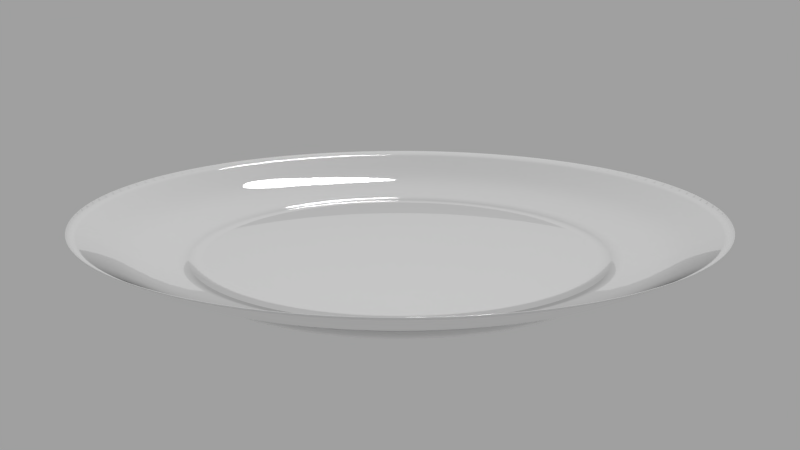 # Source: late.blend  (saved by Blender 2.79.0; exported with 4.5.12 LTS)
import bpy
from mathutils import Matrix  # noqa: F401  (used for matrix-valued properties, if any)

bpy.ops.wm.read_factory_settings(use_empty=True)
scene = bpy.context.scene
scene.name = 'Scene'

# ---- collections
col_collection_1 = bpy.data.collections.new('Collection 1'); scene.collection.children.link(col_collection_1)

# ---- materials (node trees are filled in below, after node groups)
mat_plate = bpy.data.materials.new('Plate')
mat_plate.alpha_threshold = 0.0
mat_plate.roughness = 0.5
mat_plate.line_color = (0.0, 0.0, 0.0, 1.0)

# ---- material node trees
mat_plate.use_nodes = True; mat_plate.node_tree.nodes.clear()
_N = mat_plate.node_tree.nodes; _L = mat_plate.node_tree.links
n0 = _N.new('ShaderNodeOutputMaterial'); n0.name = 'Material Output'; n0.location = (300, 300)
n1 = _N.new('ShaderNodeBsdfPrincipled'); n1.name = 'Principled BSDF'; n1.location = (10, 300)
n1.width = 150
n1.subsurface_method = 'BURLEY'
n1.inputs[0].default_value = (1.0, 1.0, 1.0, 1.0)
n1.inputs[2].default_value = 0.0
n1.inputs[3].default_value = 1.45
n1.inputs[9].default_value = (1.0, 1.0, 1.0)
_L.new(n1.outputs[0], n0.inputs[0])
n0.is_active_output = True

# ---- world
world_world = bpy.data.worlds.new('World'); scene.world = world_world
world_world.use_nodes = True; world_world.node_tree.nodes.clear()
_N = world_world.node_tree.nodes; _L = world_world.node_tree.links
n0 = _N.new('ShaderNodeOutputWorld'); n0.name = 'World Output'; n0.location = (300, 300)
n1 = _N.new('ShaderNodeBackground'); n1.name = 'Background'; n1.location = (10, 300)
n1.inputs[0].default_value = (1.0, 1.0, 1.0, 1.0)
n1.inputs[1].default_value = 0.35
_L.new(n1.outputs[0], n0.inputs[0])
n0.is_active_output = True
world_world.color = (0.05088, 0.05088, 0.05088)
world_world.use_sun_shadow = False
world_world.sun_shadow_jitter_overblur = 0.0
world_world.cycles.sampling_method = 'MANUAL'

# ---- cameras
cam_camera = bpy.data.cameras.new('Camera')
cam_camera.clip_end = 100.0
cam_camera.lens = 35.0
cam_camera.sensor_width = 32.0
cam_camera.sensor_height = 18.0
cam_camera.ortho_scale = 7.314
cam_camera.dof.focus_distance = 0.0

# ---- lights
light_sun = bpy.data.lights.new('Sun', 'SUN')
light_sun.transmission_factor = 0.0
light_sun.angle = 0.1993
light_sun.energy = 1.0
light_sun.shadow_buffer_clip_start = 0.5
light_sun.shadow_soft_size = 0.1
light_sun.shadow_cascade_max_distance = 1000.0

# ---- meshes
me_circle = bpy.data.meshes.new('Circle')
me_circle.from_pydata([(2.955e-07, 3.855, 0.02493), (-0.7521, 3.781, 0.02493), (-1.475, 3.562, 0.02493), (-2.142, 3.205, 0.02493), (-2.726, 2.726, 0.02493), (-3.205, 2.142, 0.02493), (-3.562, 1.475, 0.02493), (-3.781, 0.7521, 0.02493), (-3.855, -5.239e-07, 0.02493), (-3.781, -0.7521, 0.02493), (-3.562, -1.475, 0.02493), (-3.205, -2.142, 0.02493), (-2.726, -2.726, 0.02493), (-2.142, -3.205, 0.02493), (-1.475, -3.562, 0.02493), (-0.7521, -3.781, 0.02493), (1.552e-06, -3.855, 0.02493), (0.7521, -3.781, 0.02493), (1.475, -3.562, 0.02493), (2.142, -3.205, 0.02493), (2.726, -2.726, 0.02493), (3.205, -2.142, 0.02493), (3.562, -1.475, 0.02493), (3.781, -0.7521, 0.02493), (3.855, 2.908e-06, 0.02493), (3.781, 0.7521, 0.02493), (3.562, 1.475, 0.02493), (3.205, 2.142, 0.02493), (2.726, 2.726, 0.02493), (2.142, 3.205, 0.02493), (1.475, 3.562, 0.02493), (0.7521, 3.781, 0.02493), (0.8273, 4.159, 0.2174), (1.623, 3.918, 0.2174), (2.356, 3.526, 0.2174), (2.999, 2.999, 0.2174), (3.526, 2.356, 0.2174), (3.918, 1.623, 0.2174), (4.159, 0.8273, 0.2174), (4.241, 3.148e-06, 0.2174), (4.159, -0.8273, 0.2174), (3.918, -1.623, 0.2174), (3.526, -2.356, 0.2174), (2.999, -2.999, 0.2174), (2.356, -3.526, 0.2174), (1.623, -3.918, 0.2174), (0.8273, -4.159, 0.2174), (1.715e-06, -4.241, 0.2174), (-0.8273, -4.159, 0.2174), (-1.623, -3.918, 0.2174), (-2.356, -3.526, 0.2174), (-2.999, -2.999, 0.2174), (-3.526, -2.356, 0.2174), (-3.918, -1.623, 0.2174), (-4.159, -0.8273, 0.2174), (-4.241, -6.269e-07, 0.2174), (-4.159, 0.8273, 0.2174), (-3.918, 1.623, 0.2174), (-3.526, 2.356, 0.2174), (-2.999, 2.999, 0.2174), (-2.356, 3.526, 0.2174), (-1.623, 3.918, 0.2174), (-0.8273, 4.159, 0.2174), (3.335e-07, 4.241, 0.2174), (-0.4384, 2.204, -0.1194), (2.128e-07, 2.247, -0.1194), (-0.86, 2.076, -0.1194), (-1.248, 1.869, -0.1194), (-1.589, 1.589, -0.1194), (-1.869, 1.248, -0.1194), (-2.076, 0.86, -0.1194), (-2.204, 0.4384, -0.1194), (-2.247, -2.283e-07, -0.1194), (-2.204, -0.4384, -0.1194), (-2.076, -0.86, -0.1194), (-1.869, -1.248, -0.1194), (-1.589, -1.589, -0.1194), (-1.248, -1.869, -0.1194), (-0.86, -2.076, -0.1194), (-0.4384, -2.204, -0.1194), (9.462e-07, -2.247, -0.1194), (0.4384, -2.204, -0.1194), (0.86, -2.076, -0.1194), (1.248, -1.869, -0.1194), (1.589, -1.589, -0.1194), (1.869, -1.248, -0.1194), (2.076, -0.86, -0.1194), (2.204, -0.4384, -0.1194), (2.247, 1.792e-06, -0.1194), (2.204, 0.4384, -0.1194), (2.076, 0.86, -0.1194), (1.869, 1.248, -0.1194), (1.589, 1.589, -0.1194), (1.248, 1.869, -0.1194), (0.86, 2.076, -0.1194), (0.4384, 2.204, -0.1194), (0.9262, 4.656, 0.5294), (1.817, 4.386, 0.5294), (2.638, 3.948, 0.5294), (3.357, 3.357, 0.5294), (3.948, 2.638, 0.5294), (4.386, 1.817, 0.5294), (4.656, 0.9262, 0.5294), (4.748, 3.474e-06, 0.5294), (4.656, -0.9262, 0.5294), (4.386, -1.817, 0.5294), (3.948, -2.638, 0.5294), (3.357, -3.357, 0.5294), (2.638, -3.948, 0.5294), (1.817, -4.386, 0.5294), (0.9262, -4.656, 0.5294), (1.903e-06, -4.748, 0.5294), (-0.9262, -4.656, 0.5294), (-1.817, -4.386, 0.5294), (-2.638, -3.948, 0.5294), (-3.357, -3.357, 0.5294), (-3.948, -2.638, 0.5294), (-4.386, -1.817, 0.5294), (-4.656, -0.9262, 0.5294), (-4.748, -7.52e-07, 0.5294), (-4.656, 0.9262, 0.5294), (-4.386, 1.817, 0.5294), (-3.948, 2.638, 0.5294), (-3.357, 3.357, 0.5294), (-2.638, 3.948, 0.5294), (-1.817, 4.386, 0.5294), (-0.9262, 4.656, 0.5294), (3.565e-07, 4.748, 0.5294), (-0.6157, 3.095, -0.1194), (2.245e-07, 3.156, -0.1194), (-1.208, 2.916, -0.1194), (-1.753, 2.624, -0.1194), (-2.232, 2.232, -0.1194), (-2.624, 1.753, -0.1194), (-2.916, 1.208, -0.1194), (-3.095, 0.6157, -0.1194), (-3.156, -4e-07, -0.1194), (-3.095, -0.6157, -0.1194), (-2.916, -1.208, -0.1194), (-2.624, -1.753, -0.1194), (-2.232, -2.232, -0.1194), (-1.753, -2.624, -0.1194), (-1.208, -2.916, -0.1194), (-0.6157, -3.095, -0.1194), (1.253e-06, -3.156, -0.1194), (0.6157, -3.095, -0.1194), (1.208, -2.916, -0.1194), (1.753, -2.624, -0.1194), (2.232, -2.232, -0.1194), (2.624, -1.753, -0.1194), (2.916, -1.208, -0.1194), (3.095, -0.6157, -0.1194), (3.156, 2.409e-06, -0.1194), (3.095, 0.6157, -0.1194), (2.916, 1.208, -0.1194), (2.624, 1.753, -0.1194), (2.232, 2.232, -0.1194), (1.753, 2.624, -0.1194), (1.208, 2.916, -0.1194), (0.6157, 3.095, -0.1194), (-0.6157, 3.095, -0.3906), (2.245e-07, 3.156, -0.3906), (-1.208, 2.916, -0.3906), (-1.753, 2.624, -0.3906), (-2.232, 2.232, -0.3906), (-2.624, 1.753, -0.3906), (-2.916, 1.208, -0.3906), (-3.095, 0.6157, -0.3906), (-3.156, -4e-07, -0.3906), (-3.095, -0.6157, -0.3906), (-2.916, -1.208, -0.3906), (-2.624, -1.753, -0.3906), (-2.232, -2.232, -0.3906), (-1.753, -2.624, -0.3906), (-1.208, -2.916, -0.3906), (-0.6157, -3.095, -0.3906), (1.253e-06, -3.156, -0.3906), (0.6157, -3.095, -0.3906), (1.208, -2.916, -0.3906), (1.753, -2.624, -0.3906), (2.232, -2.232, -0.3906), (2.624, -1.753, -0.3906), (2.916, -1.208, -0.3906), (3.095, -0.6157, -0.3906), (3.156, 2.409e-06, -0.3906), (3.095, 0.6157, -0.3906), (2.916, 1.208, -0.3906), (2.624, 1.753, -0.3906), (2.232, 2.232, -0.3906), (1.753, 2.624, -0.3906), (1.208, 2.916, -0.3906), (0.6157, 3.095, -0.3906), (2.232, -2.232, -0.3294), (1.753, -2.624, -0.3294), (-3.095, 0.6157, -0.3294), (-2.916, 1.208, -0.3294), (2.624, -1.753, -0.3294), (-3.156, -4e-07, -0.3294), (2.916, -1.208, -0.3294), (-3.095, -0.6157, -0.3294), (3.095, -0.6157, -0.3294), (-2.916, -1.208, -0.3294), (3.156, 2.409e-06, -0.3294), (-2.624, -1.753, -0.3294), (3.095, 0.6157, -0.3294), (-2.232, -2.232, -0.3294), (2.916, 1.208, -0.3294), (-1.753, -2.624, -0.3294), (2.624, 1.753, -0.3294), (-1.208, -2.916, -0.3294), (-0.6157, 3.095, -0.3294), (2.245e-07, 3.156, -0.3294), (2.232, 2.232, -0.3294), (-0.6157, -3.095, -0.3294), (-1.208, 2.916, -0.3294), (1.753, 2.624, -0.3294), (1.253e-06, -3.156, -0.3294), (-1.753, 2.624, -0.3294), (1.208, 2.916, -0.3294), (0.6157, -3.095, -0.3294), (-2.232, 2.232, -0.3294), (0.6157, 3.095, -0.3294), (1.208, -2.916, -0.3294), (-2.624, 1.753, -0.3294)], [], [(150, 22, 21, 149), (137, 9, 8, 136), (151, 23, 22, 150), (138, 10, 9, 137), (152, 24, 23, 151), (139, 11, 10, 138), (153, 25, 24, 152), (140, 12, 11, 139), (154, 26, 25, 153), (141, 13, 12, 140), (155, 27, 26, 154), (142, 14, 13, 141), (156, 28, 27, 155), (143, 15, 14, 142), (130, 2, 1, 128), (157, 29, 28, 156), (144, 16, 15, 143), (131, 3, 2, 130), (158, 30, 29, 157), (145, 17, 16, 144), (132, 4, 3, 131), (159, 31, 30, 158), (146, 18, 17, 145), (133, 5, 4, 132), (129, 0, 31, 159), (147, 19, 18, 146), (134, 6, 5, 133), (148, 20, 19, 147), (135, 7, 6, 134), (149, 21, 20, 148), (136, 8, 7, 135), (21, 22, 41, 42), (128, 1, 0, 129), (8, 9, 54, 55), (7, 8, 55, 56), (6, 7, 56, 57), (19, 20, 43, 44), (5, 6, 57, 58), (18, 19, 44, 45), (31, 0, 63, 32), (4, 5, 58, 59), (17, 18, 45, 46), (30, 31, 32, 33), (3, 4, 59, 60), (16, 17, 46, 47), (29, 30, 33, 34), (2, 3, 60, 61), (15, 16, 47, 48), (28, 29, 34, 35), (1, 2, 61, 62), (14, 15, 48, 49), (27, 28, 35, 36), (0, 1, 62, 63), (13, 14, 49, 50), (26, 27, 36, 37), (12, 13, 50, 51), (25, 26, 37, 38), (11, 12, 51, 52), (24, 25, 38, 39), (10, 11, 52, 53), (23, 24, 39, 40), (9, 10, 53, 54), (22, 23, 40, 41), (64, 65, 95, 94, 93, 92, 91, 90, 89, 88, 87, 86, 85, 84, 83, 82, 81, 80, 79, 78, 77, 76, 75, 74, 73, 72, 71, 70, 69, 68, 67, 66), (20, 21, 42, 43), (51, 50, 114, 115), (42, 41, 105, 106), (53, 52, 116, 117), (44, 43, 107, 108), (55, 54, 118, 119), (46, 45, 109, 110), (57, 56, 120, 121), (48, 47, 111, 112), (59, 58, 122, 123), (50, 49, 113, 114), (33, 32, 96, 97), (61, 60, 124, 125), (52, 51, 115, 116), (35, 34, 98, 99), (54, 53, 117, 118), (37, 36, 100, 101), (56, 55, 119, 120), (39, 38, 102, 103), (58, 57, 121, 122), (41, 40, 104, 105), (32, 63, 127, 96), (60, 59, 123, 124), (43, 42, 106, 107), (34, 33, 97, 98), (62, 61, 125, 126), (45, 44, 108, 109), (36, 35, 99, 100), (63, 62, 126, 127), (47, 46, 110, 111), (38, 37, 101, 102), (49, 48, 112, 113), (40, 39, 103, 104), (65, 64, 128, 129), (64, 66, 130, 128), (66, 67, 131, 130), (67, 68, 132, 131), (68, 69, 133, 132), (69, 70, 134, 133), (70, 71, 135, 134), (71, 72, 136, 135), (72, 73, 137, 136), (73, 74, 138, 137), (74, 75, 139, 138), (75, 76, 140, 139), (76, 77, 141, 140), (77, 78, 142, 141), (78, 79, 143, 142), (79, 80, 144, 143), (80, 81, 145, 144), (81, 82, 146, 145), (82, 83, 147, 146), (83, 84, 148, 147), (84, 85, 149, 148), (85, 86, 150, 149), (86, 87, 151, 150), (87, 88, 152, 151), (88, 89, 153, 152), (89, 90, 154, 153), (90, 91, 155, 154), (91, 92, 156, 155), (92, 93, 157, 156), (93, 94, 158, 157), (94, 95, 159, 158), (95, 65, 129, 159), (193, 179, 180, 192), (195, 166, 167, 194), (192, 180, 181, 196), (194, 167, 168, 197), (196, 181, 182, 198), (197, 168, 169, 199), (198, 182, 183, 200), (199, 169, 170, 201), (200, 183, 184, 202), (201, 170, 171, 203), (202, 184, 185, 204), (203, 171, 172, 205), (204, 185, 186, 206), (205, 172, 173, 207), (206, 186, 187, 208), (207, 173, 174, 209), (211, 161, 160, 210), (208, 187, 188, 212), (209, 174, 175, 213), (210, 160, 162, 214), (212, 188, 189, 215), (213, 175, 176, 216), (214, 162, 163, 217), (215, 189, 190, 218), (216, 176, 177, 219), (217, 163, 164, 220), (218, 190, 191, 221), (219, 177, 178, 222), (220, 164, 165, 223), (221, 191, 161, 211), (222, 178, 179, 193), (223, 165, 166, 195), (160, 161, 191, 190, 189, 188, 187, 186, 185, 184, 183, 182, 181, 180, 179, 178, 177, 176, 175, 174, 173, 172, 171, 170, 169, 168, 167, 166, 165, 164, 163, 162), (133, 223, 195, 134), (146, 222, 193, 147), (159, 221, 211, 129), (132, 220, 223, 133), (145, 219, 222, 146), (158, 218, 221, 159), (131, 217, 220, 132), (144, 216, 219, 145), (157, 215, 218, 158), (130, 214, 217, 131), (143, 213, 216, 144), (156, 212, 215, 157), (128, 210, 214, 130), (142, 209, 213, 143), (155, 208, 212, 156), (129, 211, 210, 128), (141, 207, 209, 142), (154, 206, 208, 155), (140, 205, 207, 141), (153, 204, 206, 154), (139, 203, 205, 140), (152, 202, 204, 153), (138, 201, 203, 139), (151, 200, 202, 152), (137, 199, 201, 138), (150, 198, 200, 151), (136, 197, 199, 137), (149, 196, 198, 150), (135, 194, 197, 136), (148, 192, 196, 149), (134, 195, 194, 135), (147, 193, 192, 148)])
me_circle.polygons.foreach_set('use_smooth', [True] * 194)
_uv = me_circle.uv_layers.new(name='UVMap')
_uv.uv.foreach_set('vector', [0.2807, 0.1477, 0.2763, 0.08284, 0.3244, 0.08284, 0.32, 0.1477, 0.4276, 0.6681, 0.4558, 0.7185, 0.4159, 0.7577, 0.3949, 0.7002, 0.2421, 0.159, 0.2292, 0.09659, 0.2763, 0.08284, 0.2807, 0.1477, 0.4554, 0.6273, 0.4898, 0.6687, 0.4558, 0.7185, 0.4276, 0.6681, 0.2058, 0.1811, 0.1848, 0.1236, 0.2292, 0.09659, 0.2421, 0.159, 0.4773, 0.5794, 0.5165, 0.6101, 0.4898, 0.6687, 0.4554, 0.6273, 0.1731, 0.2131, 0.1449, 0.1627, 0.1848, 0.1236, 0.2058, 0.1811, 0.4923, 0.5261, 0.5349, 0.545, 0.5165, 0.6101, 0.4773, 0.5794, 0.1453, 0.2539, 0.1109, 0.2126, 0.1449, 0.1627, 0.1731, 0.2131, 0.5, 0.4695, 0.5442, 0.4759, 0.5349, 0.545, 0.4923, 0.5261, 0.1234, 0.3019, 0.08423, 0.2711, 0.1109, 0.2126, 0.1453, 0.2539, 0.5, 0.4118, 0.5442, 0.4054, 0.5442, 0.4759, 0.5, 0.4695, 0.1084, 0.3552, 0.06584, 0.3363, 0.08423, 0.2711, 0.1234, 0.3019, 0.4923, 0.3552, 0.5349, 0.3363, 0.5442, 0.4054, 0.5, 0.4118, 0.1731, 0.6681, 0.1449, 0.7185, 0.1109, 0.6687, 0.1453, 0.6273, 0.1007, 0.4118, 0.05647, 0.4054, 0.06584, 0.3363, 0.1084, 0.3552, 0.4773, 0.3019, 0.5165, 0.2711, 0.5349, 0.3363, 0.4923, 0.3552, 0.2058, 0.7002, 0.1848, 0.7577, 0.1449, 0.7185, 0.1731, 0.6681, 0.1007, 0.4695, 0.05647, 0.4759, 0.05647, 0.4054, 0.1007, 0.4118, 0.4554, 0.2539, 0.4898, 0.2126, 0.5165, 0.2711, 0.4773, 0.3019, 0.2421, 0.7223, 0.2292, 0.7847, 0.1848, 0.7577, 0.2058, 0.7002, 0.1084, 0.5261, 0.06584, 0.545, 0.05647, 0.4759, 0.1007, 0.4695, 0.4276, 0.2131, 0.4558, 0.1627, 0.4898, 0.2126, 0.4554, 0.2539, 0.2807, 0.7335, 0.2763, 0.7984, 0.2292, 0.7847, 0.2421, 0.7223, 0.1234, 0.5794, 0.08423, 0.6101, 0.06584, 0.545, 0.1084, 0.5261, 0.3949, 0.1811, 0.4159, 0.1236, 0.4558, 0.1627, 0.4276, 0.2131, 0.32, 0.7335, 0.3244, 0.7984, 0.2763, 0.7984, 0.2807, 0.7335, 0.3586, 0.159, 0.3715, 0.09659, 0.4159, 0.1236, 0.3949, 0.1811, 0.3586, 0.7223, 0.3715, 0.7847, 0.3244, 0.7984, 0.32, 0.7335, 0.32, 0.1477, 0.3244, 0.08284, 0.3715, 0.09659, 0.3586, 0.159, 0.3949, 0.7002, 0.4159, 0.7577, 0.3715, 0.7847, 0.3586, 0.7223, 0.3244, 0.08284, 0.2763, 0.08284, 0.2739, 0.04705, 0.3268, 0.04705, 0.1453, 0.6273, 0.1109, 0.6687, 0.08423, 0.6101, 0.1234, 0.5794, 0.4159, 0.7577, 0.4558, 0.7185, 0.4714, 0.7463, 0.4274, 0.7894, 0.3715, 0.7847, 0.4159, 0.7577, 0.4274, 0.7894, 0.3786, 0.8191, 0.3244, 0.7984, 0.3715, 0.7847, 0.3786, 0.8191, 0.3268, 0.8342, 0.4159, 0.1236, 0.3715, 0.09659, 0.3786, 0.06217, 0.4274, 0.09184, 0.2763, 0.7984, 0.3244, 0.7984, 0.3268, 0.8342, 0.2739, 0.8342, 0.4558, 0.1627, 0.4159, 0.1236, 0.4274, 0.09184, 0.4714, 0.1349, 0.06584, 0.545, 0.08423, 0.6101, 0.0626, 0.627, 0.04238, 0.5554, 0.2292, 0.7847, 0.2763, 0.7984, 0.2739, 0.8342, 0.2221, 0.8191, 0.4898, 0.2126, 0.4558, 0.1627, 0.4714, 0.1349, 0.5087, 0.1897, 0.05647, 0.4759, 0.06584, 0.545, 0.04238, 0.5554, 0.03207, 0.4794, 0.1848, 0.7577, 0.2292, 0.7847, 0.2221, 0.8191, 0.1733, 0.7894, 0.5165, 0.2711, 0.4898, 0.2126, 0.5087, 0.1897, 0.5381, 0.2542, 0.05647, 0.4054, 0.05647, 0.4759, 0.03207, 0.4794, 0.03207, 0.4019, 0.1449, 0.7185, 0.1848, 0.7577, 0.1733, 0.7894, 0.1293, 0.7463, 0.5349, 0.3363, 0.5165, 0.2711, 0.5381, 0.2542, 0.5583, 0.3258, 0.06584, 0.3363, 0.05647, 0.4054, 0.03207, 0.4019, 0.04238, 0.3258, 0.1109, 0.6687, 0.1449, 0.7185, 0.1293, 0.7463, 0.09196, 0.6915, 0.5442, 0.4054, 0.5349, 0.3363, 0.5583, 0.3258, 0.5686, 0.4019, 0.08423, 0.2711, 0.06584, 0.3363, 0.04238, 0.3258, 0.0626, 0.2542, 0.08423, 0.6101, 0.1109, 0.6687, 0.09196, 0.6915, 0.0626, 0.627, 0.5442, 0.4759, 0.5442, 0.4054, 0.5686, 0.4019, 0.5686, 0.4794, 0.1109, 0.2126, 0.08423, 0.2711, 0.0626, 0.2542, 0.09196, 0.1897, 0.5349, 0.545, 0.5442, 0.4759, 0.5686, 0.4794, 0.5583, 0.5554, 0.1449, 0.1627, 0.1109, 0.2126, 0.09196, 0.1897, 0.1293, 0.1349, 0.5165, 0.6101, 0.5349, 0.545, 0.5583, 0.5554, 0.5381, 0.627, 0.1848, 0.1236, 0.1449, 0.1627, 0.1293, 0.1349, 0.1733, 0.09184, 0.4898, 0.6687, 0.5165, 0.6101, 0.5381, 0.627, 0.5087, 0.6915, 0.2292, 0.09659, 0.1848, 0.1236, 0.1733, 0.09184, 0.2221, 0.06217, 0.4558, 0.7185, 0.4898, 0.6687, 0.5087, 0.6915, 0.4714, 0.7463, 0.2763, 0.08284, 0.2292, 0.09659, 0.2221, 0.06217, 0.2739, 0.04705, 0.1899, 0.5736, 0.1744, 0.5394, 0.1636, 0.5015, 0.1582, 0.4612, 0.1582, 0.4201, 0.1636, 0.3798, 0.1744, 0.3418, 0.1899, 0.3077, 0.2097, 0.2786, 0.233, 0.2558, 0.2589, 0.2401, 0.2863, 0.2321, 0.3144, 0.2321, 0.3418, 0.2401, 0.3677, 0.2558, 0.391, 0.2786, 0.4108, 0.3077, 0.4263, 0.3418, 0.4371, 0.3798, 0.4425, 0.4201, 0.4425, 0.4612, 0.4371, 0.5015, 0.4263, 0.5394, 0.4108, 0.5736, 0.391, 0.6026, 0.3677, 0.6254, 0.3418, 0.6412, 0.3144, 0.6492, 0.2863, 0.6492, 0.2589, 0.6412, 0.233, 0.6254, 0.2097, 0.6026, 0.3715, 0.09659, 0.3244, 0.08284, 0.3268, 0.04705, 0.3786, 0.06217, 0.5583, 0.5554, 0.5686, 0.4794, 0.6007, 0.484, 0.5892, 0.5691, 0.3268, 0.04705, 0.2739, 0.04705, 0.2708, 0.0, 0.3299, 0.0, 0.5087, 0.6915, 0.5381, 0.627, 0.5665, 0.6493, 0.5336, 0.7215, 0.4274, 0.09184, 0.3786, 0.06217, 0.388, 0.01693, 0.4426, 0.05015, 0.4274, 0.7894, 0.4714, 0.7463, 0.4918, 0.7829, 0.4426, 0.8311, 0.5087, 0.1897, 0.4714, 0.1349, 0.4918, 0.09837, 0.5336, 0.1597, 0.3268, 0.8342, 0.3786, 0.8191, 0.388, 0.8643, 0.3299, 0.8812, 0.5583, 0.3258, 0.5381, 0.2542, 0.5665, 0.2319, 0.5892, 0.3121, 0.2221, 0.8191, 0.2739, 0.8342, 0.2708, 0.8812, 0.2127, 0.8643, 0.5686, 0.4794, 0.5686, 0.4019, 0.6007, 0.3972, 0.6007, 0.484, 0.03207, 0.4794, 0.04238, 0.5554, 0.01154, 0.5691, 0.0, 0.484, 0.1293, 0.7463, 0.1733, 0.7894, 0.1581, 0.8311, 0.1089, 0.7829, 0.5381, 0.627, 0.5583, 0.5554, 0.5892, 0.5691, 0.5665, 0.6493, 0.04238, 0.3258, 0.03207, 0.4019, 0.0, 0.3972, 0.01154, 0.3121, 0.4714, 0.7463, 0.5087, 0.6915, 0.5336, 0.7215, 0.4918, 0.7829, 0.09196, 0.1897, 0.0626, 0.2542, 0.03418, 0.2319, 0.06705, 0.1597, 0.3786, 0.8191, 0.4274, 0.7894, 0.4426, 0.8311, 0.388, 0.8643, 0.1733, 0.09184, 0.1293, 0.1349, 0.1089, 0.09837, 0.1581, 0.05015, 0.2739, 0.8342, 0.3268, 0.8342, 0.3299, 0.8812, 0.2708, 0.8812, 0.2739, 0.04705, 0.2221, 0.06217, 0.2127, 0.01693, 0.2708, 0.0, 0.04238, 0.5554, 0.0626, 0.627, 0.03418, 0.6493, 0.01154, 0.5691, 0.1733, 0.7894, 0.2221, 0.8191, 0.2127, 0.8643, 0.1581, 0.8311, 0.3786, 0.06217, 0.3268, 0.04705, 0.3299, 0.0, 0.388, 0.01693, 0.03207, 0.4019, 0.03207, 0.4794, 0.0, 0.484, 0.0, 0.3972, 0.09196, 0.6915, 0.1293, 0.7463, 0.1089, 0.7829, 0.06705, 0.7215, 0.4714, 0.1349, 0.4274, 0.09184, 0.4426, 0.05015, 0.4918, 0.09837, 0.0626, 0.2542, 0.04238, 0.3258, 0.01154, 0.3121, 0.03418, 0.2319, 0.0626, 0.627, 0.09196, 0.6915, 0.06705, 0.7215, 0.03418, 0.6493, 0.5381, 0.2542, 0.5087, 0.1897, 0.5336, 0.1597, 0.5665, 0.2319, 0.1293, 0.1349, 0.09196, 0.1897, 0.06705, 0.1597, 0.1089, 0.09837, 0.5686, 0.4019, 0.5583, 0.3258, 0.5892, 0.3121, 0.6007, 0.3972, 0.2221, 0.06217, 0.1733, 0.09184, 0.1581, 0.05015, 0.2127, 0.01693, 0.1744, 0.5394, 0.1899, 0.5736, 0.1453, 0.6273, 0.1234, 0.5794, 0.1899, 0.5736, 0.2097, 0.6026, 0.1731, 0.6681, 0.1453, 0.6273, 0.2097, 0.6026, 0.233, 0.6254, 0.2058, 0.7002, 0.1731, 0.6681, 0.233, 0.6254, 0.2589, 0.6412, 0.2421, 0.7223, 0.2058, 0.7002, 0.2589, 0.6412, 0.2863, 0.6492, 0.2807, 0.7335, 0.2421, 0.7223, 0.2863, 0.6492, 0.3144, 0.6492, 0.32, 0.7335, 0.2807, 0.7335, 0.3144, 0.6492, 0.3418, 0.6412, 0.3586, 0.7223, 0.32, 0.7335, 0.3418, 0.6412, 0.3677, 0.6254, 0.3949, 0.7002, 0.3586, 0.7223, 0.3677, 0.6254, 0.391, 0.6026, 0.4276, 0.6681, 0.3949, 0.7002, 0.391, 0.6026, 0.4108, 0.5736, 0.4554, 0.6273, 0.4276, 0.6681, 0.4108, 0.5736, 0.4263, 0.5394, 0.4773, 0.5794, 0.4554, 0.6273, 0.4263, 0.5394, 0.4371, 0.5015, 0.4923, 0.5261, 0.4773, 0.5794, 0.4371, 0.5015, 0.4425, 0.4612, 0.5, 0.4695, 0.4923, 0.5261, 0.4425, 0.4612, 0.4425, 0.4201, 0.5, 0.4118, 0.5, 0.4695, 0.4425, 0.4201, 0.4371, 0.3798, 0.4923, 0.3552, 0.5, 0.4118, 0.4371, 0.3798, 0.4263, 0.3418, 0.4773, 0.3019, 0.4923, 0.3552, 0.4263, 0.3418, 0.4108, 0.3077, 0.4554, 0.2539, 0.4773, 0.3019, 0.4108, 0.3077, 0.391, 0.2786, 0.4276, 0.2131, 0.4554, 0.2539, 0.391, 0.2786, 0.3677, 0.2558, 0.3949, 0.1811, 0.4276, 0.2131, 0.3677, 0.2558, 0.3418, 0.2401, 0.3586, 0.159, 0.3949, 0.1811, 0.3418, 0.2401, 0.3144, 0.2321, 0.32, 0.1477, 0.3586, 0.159, 0.3144, 0.2321, 0.2863, 0.2321, 0.2807, 0.1477, 0.32, 0.1477, 0.2863, 0.2321, 0.2589, 0.2401, 0.2421, 0.159, 0.2807, 0.1477, 0.2589, 0.2401, 0.233, 0.2558, 0.2058, 0.1811, 0.2421, 0.159, 0.233, 0.2558, 0.2097, 0.2786, 0.1731, 0.2131, 0.2058, 0.1811, 0.2097, 0.2786, 0.1899, 0.3077, 0.1453, 0.2539, 0.1731, 0.2131, 0.1899, 0.3077, 0.1744, 0.3418, 0.1234, 0.3019, 0.1453, 0.2539, 0.1744, 0.3418, 0.1636, 0.3798, 0.1084, 0.3552, 0.1234, 0.3019, 0.1636, 0.3798, 0.1582, 0.4201, 0.1007, 0.4118, 0.1084, 0.3552, 0.1582, 0.4201, 0.1582, 0.4612, 0.1007, 0.4695, 0.1007, 0.4118, 0.1582, 0.4612, 0.1636, 0.5015, 0.1084, 0.5261, 0.1007, 0.4695, 0.1636, 0.5015, 0.1744, 0.5394, 0.1234, 0.5794, 0.1084, 0.5261, 0.6218, 0.7436, 0.6179, 0.7436, 0.6179, 0.6871, 0.6218, 0.6871, 0.6391, 1.0, 0.6352, 1.0, 0.6352, 0.9592, 0.6391, 0.9592, 0.6218, 0.6871, 0.6179, 0.6871, 0.6179, 0.6338, 0.6218, 0.6338, 0.6391, 0.9592, 0.6352, 0.9592, 0.6352, 0.9112, 0.6391, 0.9112, 0.6218, 0.6338, 0.6179, 0.6338, 0.6179, 0.5858, 0.6218, 0.5858, 0.6391, 0.9112, 0.6352, 0.9112, 0.6352, 0.8579, 0.6391, 0.8579, 0.6141, 0.5858, 0.6179, 0.5858, 0.6179, 0.6266, 0.6141, 0.6266, 0.6391, 0.8579, 0.6352, 0.8579, 0.6352, 0.8013, 0.6391, 0.8013, 0.6141, 0.6266, 0.6179, 0.6266, 0.6179, 0.6746, 0.6141, 0.6746, 0.6391, 0.8013, 0.6352, 0.8013, 0.6352, 0.7436, 0.6391, 0.7436, 0.6141, 0.6746, 0.6179, 0.6746, 0.6179, 0.7279, 0.6141, 0.7279, 0.6391, 0.7436, 0.6352, 0.7436, 0.6352, 0.6871, 0.6391, 0.6871, 0.6141, 0.7279, 0.6179, 0.7279, 0.6179, 0.7844, 0.6141, 0.7844, 0.6391, 0.6871, 0.6352, 0.6871, 0.6352, 0.6338, 0.6391, 0.6338, 0.6141, 0.7844, 0.6179, 0.7844, 0.6179, 0.8421, 0.6141, 0.8421, 0.6391, 0.6338, 0.6352, 0.6338, 0.6352, 0.5858, 0.6391, 0.5858, 0.6658, 0.6746, 0.6697, 0.6746, 0.6697, 0.7279, 0.6658, 0.7279, 0.6141, 0.8421, 0.6179, 0.8421, 0.6179, 0.8987, 0.6141, 0.8987, 0.6218, 1.0, 0.6179, 1.0, 0.6179, 0.9592, 0.6218, 0.9592, 0.6658, 0.7279, 0.6697, 0.7279, 0.6697, 0.7844, 0.6658, 0.7844, 0.6141, 0.8987, 0.6179, 0.8987, 0.6179, 0.952, 0.6141, 0.952, 0.6218, 0.9592, 0.6179, 0.9592, 0.6179, 0.9112, 0.6218, 0.9112, 0.6658, 0.7844, 0.6697, 0.7844, 0.6697, 0.8421, 0.6658, 0.8421, 0.6141, 0.952, 0.6179, 0.952, 0.6179, 1.0, 0.6141, 1.0, 0.6218, 0.9112, 0.6179, 0.9112, 0.6179, 0.8579, 0.6218, 0.8579, 0.6658, 0.8421, 0.6697, 0.8421, 0.6697, 0.8987, 0.6658, 0.8987, 0.6658, 0.5858, 0.6697, 0.5858, 0.6697, 0.6266, 0.6658, 0.6266, 0.6218, 0.8579, 0.6179, 0.8579, 0.6179, 0.8013, 0.6218, 0.8013, 0.6658, 0.8987, 0.6697, 0.8987, 0.6697, 0.952, 0.6658, 0.952, 0.6658, 0.6266, 0.6697, 0.6266, 0.6697, 0.6746, 0.6658, 0.6746, 0.6218, 0.8013, 0.6179, 0.8013, 0.6179, 0.7436, 0.6218, 0.7436, 0.6658, 0.952, 0.6697, 0.952, 0.6697, 1.0, 0.6658, 1.0, 0.6234, 0.4316, 0.6084, 0.3783, 0.6007, 0.3217, 0.6007, 0.264, 0.6084, 0.2075, 0.6234, 0.1542, 0.6453, 0.1062, 0.6731, 0.06539, 0.7058, 0.03333, 0.7421, 0.01126, 0.7807, 2.223e-08, 0.82, 0.0, 0.8586, 0.01126, 0.8949, 0.03333, 0.9276, 0.06539, 0.9554, 0.1062, 0.9773, 0.1542, 0.9923, 0.2075, 1.0, 0.264, 1.0, 0.3217, 0.9923, 0.3783, 0.9773, 0.4316, 0.9554, 0.4796, 0.9276, 0.5204, 0.8949, 0.5525, 0.8586, 0.5745, 0.82, 0.5858, 0.7807, 0.5858, 0.7421, 0.5745, 0.7058, 0.5525, 0.6731, 0.5204, 0.6453, 0.4796, 0.6524, 0.952, 0.6658, 0.952, 0.6658, 1.0, 0.6524, 1.0, 0.6352, 0.8013, 0.6218, 0.8013, 0.6218, 0.7436, 0.6352, 0.7436, 0.6524, 0.6266, 0.6658, 0.6266, 0.6658, 0.6746, 0.6524, 0.6746, 0.6524, 0.8987, 0.6658, 0.8987, 0.6658, 0.952, 0.6524, 0.952, 0.6352, 0.8579, 0.6218, 0.8579, 0.6218, 0.8013, 0.6352, 0.8013, 0.6524, 0.5858, 0.6658, 0.5858, 0.6658, 0.6266, 0.6524, 0.6266, 0.6524, 0.8421, 0.6658, 0.8421, 0.6658, 0.8987, 0.6524, 0.8987, 0.6352, 0.9112, 0.6218, 0.9112, 0.6218, 0.8579, 0.6352, 0.8579, 0.6007, 0.952, 0.6141, 0.952, 0.6141, 1.0, 0.6007, 1.0, 0.6524, 0.7844, 0.6658, 0.7844, 0.6658, 0.8421, 0.6524, 0.8421, 0.6352, 0.9592, 0.6218, 0.9592, 0.6218, 0.9112, 0.6352, 0.9112, 0.6007, 0.8987, 0.6141, 0.8987, 0.6141, 0.952, 0.6007, 0.952, 0.6524, 0.7279, 0.6658, 0.7279, 0.6658, 0.7844, 0.6524, 0.7844, 0.6352, 1.0, 0.6218, 1.0, 0.6218, 0.9592, 0.6352, 0.9592, 0.6007, 0.8421, 0.6141, 0.8421, 0.6141, 0.8987, 0.6007, 0.8987, 0.6524, 0.6746, 0.6658, 0.6746, 0.6658, 0.7279, 0.6524, 0.7279, 0.6524, 0.6338, 0.6391, 0.6338, 0.6391, 0.5858, 0.6524, 0.5858, 0.6007, 0.7844, 0.6141, 0.7844, 0.6141, 0.8421, 0.6007, 0.8421, 0.6524, 0.6871, 0.6391, 0.6871, 0.6391, 0.6338, 0.6524, 0.6338, 0.6007, 0.7279, 0.6141, 0.7279, 0.6141, 0.7844, 0.6007, 0.7844, 0.6524, 0.7436, 0.6391, 0.7436, 0.6391, 0.6871, 0.6524, 0.6871, 0.6007, 0.6746, 0.6141, 0.6746, 0.6141, 0.7279, 0.6007, 0.7279, 0.6524, 0.8013, 0.6391, 0.8013, 0.6391, 0.7436, 0.6524, 0.7436, 0.6007, 0.6266, 0.6141, 0.6266, 0.6141, 0.6746, 0.6007, 0.6746, 0.6524, 0.8579, 0.6391, 0.8579, 0.6391, 0.8013, 0.6524, 0.8013, 0.6007, 0.5858, 0.6141, 0.5858, 0.6141, 0.6266, 0.6007, 0.6266, 0.6524, 0.9112, 0.6391, 0.9112, 0.6391, 0.8579, 0.6524, 0.8579, 0.6352, 0.6338, 0.6218, 0.6338, 0.6218, 0.5858, 0.6352, 0.5858, 0.6524, 0.9592, 0.6391, 0.9592, 0.6391, 0.9112, 0.6524, 0.9112, 0.6352, 0.6871, 0.6218, 0.6871, 0.6218, 0.6338, 0.6352, 0.6338, 0.6524, 1.0, 0.6391, 1.0, 0.6391, 0.9592, 0.6524, 0.9592, 0.6352, 0.7436, 0.6218, 0.7436, 0.6218, 0.6871, 0.6352, 0.6871])
me_circle.materials.append(mat_plate)
me_circle.use_remesh_preserve_volume = False
me_circle.use_remesh_preserve_attributes = False
me_circle.use_mirror_vertex_groups = False
me_circle.update()

# ---- objects
ob_sun = bpy.data.objects.new('Sun', light_sun)
ob_camera = bpy.data.objects.new('Camera', cam_camera)
ob_plate = bpy.data.objects.new('Plate', me_circle)

# ---- transforms, parenting, visibility, modifiers, constraints
ob_sun.location = (0.0, 0.0, 4.255)
ob_sun.rotation_euler = (15.23, -2.766, -16.51)
ob_sun.lineart.crease_threshold = 0.0
ob_camera.location = (0.0, -12.78, 3.992)
ob_camera.rotation_euler = (1.313, 0.0, 0.0)
ob_camera.lock_rotations_4d = False
ob_camera.empty_display_type = 'ARROWS'
ob_camera.color = (0.0, 0.0, 0.0, 0.0)
ob_camera.display_type = 'WIRE'
ob_camera.lineart.crease_threshold = 0.0
ob_plate.location = (0.0, 0.0, 0.4)
ob_plate.lineart.crease_threshold = 0.0
_m = ob_plate.modifiers.new('Subsurf', 'SUBSURF')
_m.uv_smooth = 'PRESERVE_CORNERS'
_m.quality = 2
_m.levels = 2
_m.show_only_control_edges = False
_m = ob_plate.modifiers.new('Solidify', 'SOLIDIFY')
_m.thickness = 0.014
_m.offset = 1.0
_m.nonmanifold_thickness_mode = 'FIXED'
_m.nonmanifold_merge_threshold = 0.0003

# ---- collection membership
col_collection_1.objects.link(ob_sun)
col_collection_1.objects.link(ob_camera)
col_collection_1.objects.link(ob_plate)

# ---- scene / render settings (as saved in the file)
scene.camera = ob_camera
scene.frame_start = 1; scene.frame_end = 72; scene.frame_set(1)
scene.render.engine = 'CYCLES'
scene.render.image_settings.quality = 60
scene.render.dither_intensity = 0.0
scene.render.film_transparent = True
scene.render.use_border = True
scene.render.use_simplify = True
scene.cycles.use_denoising = False
scene.cycles.samples = 1000
scene.cycles.sampling_pattern = 'TABULATED_SOBOL'
scene.cycles.use_adaptive_sampling = False
scene.cycles.use_light_tree = False
scene.cycles.blur_glossy = 0.0
scene.cycles.sample_clamp_indirect = 0.03
scene.cycles.use_fast_gi = True
scene.cycles.ao_bounces = 2
scene.cycles.ao_bounces_render = 2
scene.view_settings.view_transform = 'Standard'
bpy.context.view_layer.update()
